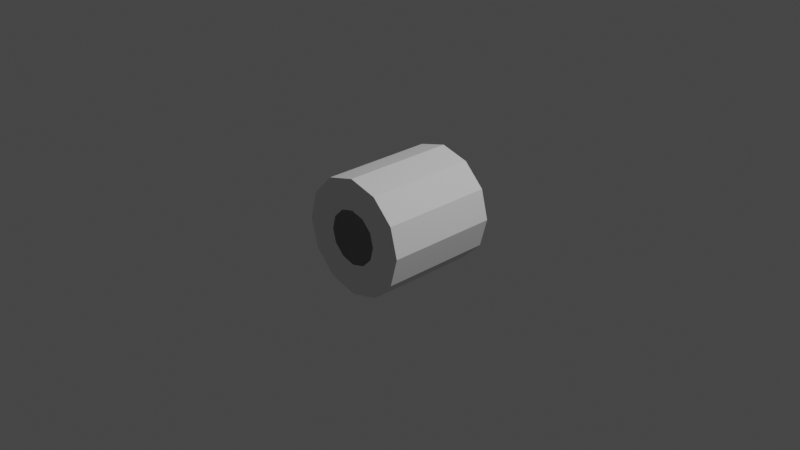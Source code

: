 # Source: tantares_orbital_module_s1_4.blend  (saved by Blender 3.1.7; exported with 4.5.12 LTS)
import bpy
from mathutils import Matrix  # noqa: F401  (used for matrix-valued properties, if any)

bpy.ops.wm.read_factory_settings(use_empty=True)
scene = bpy.context.scene
scene.name = 'Scene'

# ---- collections
col_collection = bpy.data.collections.new('Collection'); scene.collection.children.link(col_collection)

# ---- world
world_world = bpy.data.worlds.new('World'); scene.world = world_world
world_world.use_nodes = True; world_world.node_tree.nodes.clear()
_N = world_world.node_tree.nodes; _L = world_world.node_tree.links
n0 = _N.new('ShaderNodeOutputWorld'); n0.name = 'World Output'; n0.location = (300, 300)
n1 = _N.new('ShaderNodeBackground'); n1.name = 'Background'; n1.location = (10, 300)
n1.inputs[0].default_value = (0.05088, 0.05088, 0.05088, 1.0)
_L.new(n1.outputs[0], n0.inputs[0])
n0.is_active_output = True
world_world.color = (0.05088, 0.05088, 0.05088)
world_world.use_sun_shadow = False
world_world.sun_shadow_jitter_overblur = 0.0

# ---- cameras
cam_camera = bpy.data.cameras.new('Camera')
cam_camera.clip_end = 100.0
cam_camera.ortho_scale = 7.314

# ---- lights
light_light = bpy.data.lights.new('Light', 'POINT')
light_light.transmission_factor = 0.0
light_light.energy = 1000.0
light_light.shadow_soft_size = 0.1
light_light.shadow_maximum_resolution = 0.006
light_light.use_absolute_resolution = True

# ---- meshes
me_shellcollider_collider = bpy.data.meshes.new('shellCollider.collider')
me_shellcollider_collider.from_pydata([(2.168e-09, 0.6694, -0.6623), (0.3347, 0.5797, -0.6623), (0.3347, 0.5797, 0.6623), (2.168e-09, 0.6694, 0.6623), (0.5797, 0.3347, -0.6623), (0.5797, 0.3347, 0.6623), (0.6694, -4.526e-08, -0.6623), (0.6694, -4.51e-08, 0.6623), (0.5797, -0.3347, -0.6623), (0.5797, -0.3347, 0.6623), (0.3347, -0.5797, -0.6623), (0.3347, -0.5797, 0.6623), (-5.635e-08, -0.6694, -0.6623), (-5.635e-08, -0.6694, 0.6623), (-0.3347, -0.5797, -0.6623), (-0.3347, -0.5797, 0.6623), (-0.5797, -0.3347, -0.6623), (-0.5797, -0.3347, 0.6623), (-0.6694, -8.014e-09, -0.6623), (-0.6694, -7.86e-09, 0.6623), (-0.5797, 0.3347, -0.6623), (-0.5797, 0.3347, 0.6623), (-0.3347, 0.5797, -0.6623), (-0.3347, 0.5797, 0.6623), (0.1571, 0.2721, -0.6623), (1.085e-09, 0.3141, -0.6623), (1.085e-09, 0.3141, 0.6623), (0.1571, 0.2721, 0.6623), (0.2721, 0.1571, -0.6623), (0.2721, 0.1571, 0.6623), (0.3141, -1.243e-14, -0.6623), (0.3141, -4.304e-08, 0.6623), (0.2721, -0.1571, -0.6623), (0.2721, -0.1571, 0.6623), (0.1571, -0.2721, -0.6623), (0.1571, -0.2721, 0.6623), (-5.757e-08, -0.3141, -0.6623), (-5.757e-08, -0.3141, 0.6623), (-0.1571, -0.2721, -0.6623), (-0.1571, -0.2721, 0.6623), (-0.2721, -0.1571, -0.6623), (-0.2721, -0.1571, 0.6623), (-0.3141, 4.89e-08, -0.6623), (-0.3141, -2.891e-08, 0.6623), (-0.2721, 0.1571, -0.6623), (-0.2721, 0.1571, 0.6623), (-0.1571, 0.2721, -0.6623), (-0.1571, 0.2721, 0.6623)], [], [(0, 1, 2), (0, 2, 3), (5, 1, 4), (2, 1, 5), (7, 4, 6), (5, 4, 7), (9, 6, 8), (7, 6, 9), (11, 8, 10), (9, 8, 11), (13, 10, 12), (11, 10, 13), (15, 12, 14), (13, 12, 15), (17, 14, 16), (15, 14, 17), (19, 16, 18), (17, 16, 19), (21, 18, 20), (19, 18, 21), (23, 20, 22), (21, 20, 23), (0, 3, 22), (23, 22, 3), (1, 25, 24), (0, 25, 1), (3, 27, 26), (2, 27, 3), (4, 24, 28), (1, 24, 4), (2, 29, 27), (5, 29, 2), (6, 28, 30), (4, 28, 6), (5, 31, 29), (7, 31, 5), (8, 30, 32), (6, 30, 8), (7, 33, 31), (9, 33, 7), (10, 32, 34), (8, 32, 10), (9, 35, 33), (11, 35, 9), (12, 34, 36), (10, 34, 12), (11, 37, 35), (13, 37, 11), (14, 36, 38), (12, 36, 14), (13, 39, 37), (15, 39, 13), (16, 38, 40), (14, 38, 16), (15, 41, 39), (17, 41, 15), (18, 40, 42), (16, 40, 18), (17, 43, 41), (19, 43, 17), (20, 42, 44), (18, 42, 20), (19, 45, 43), (21, 45, 19), (22, 44, 46), (20, 44, 22), (21, 47, 45), (23, 47, 21), (0, 46, 25), (0, 22, 46), (23, 26, 47), (3, 26, 23)])
me_shellcollider_collider.use_remesh_fix_poles = True
me_shellcollider_collider.use_remesh_preserve_attributes = False
me_shellcollider_collider.update()

# ---- objects
ob_light = bpy.data.objects.new('Light', light_light)
ob_camera = bpy.data.objects.new('Camera', cam_camera)
ob_freeiva = bpy.data.objects.new('FreeIva', None)
ob_shellcollider = bpy.data.objects.new('shellCollider', me_shellcollider_collider)

# ---- transforms, parenting, visibility, modifiers, constraints
ob_light.location = (4.076, 1.005, 5.904)
ob_light.rotation_euler = (0.6503, 0.05522, 1.866)
ob_light.lock_rotations_4d = False
ob_light.empty_display_type = 'ARROWS'
ob_light.color = (0.0, 0.0, 0.0, 0.0)
ob_light.lineart.crease_threshold = 0.0
ob_camera.location = (7.359, -6.926, 4.958)
ob_camera.rotation_euler = (1.109, 0.0, 0.8149)
ob_camera.lock_rotations_4d = False
ob_camera.empty_display_type = 'ARROWS'
ob_camera.color = (0.0, 0.0, 0.0, 0.0)
ob_camera.display_type = 'WIRE'
ob_camera.lineart.crease_threshold = 0.0
ob_freeiva.location = (0.0, 0.0, 0.0)
ob_freeiva.rotation_mode = 'QUATERNION'
ob_freeiva.rotation_quaternion = (1.0, 0.0, 0.0, 0.0)
ob_shellcollider.parent = ob_freeiva
ob_shellcollider.location = (0.0, 0.0, 0.0)
ob_shellcollider.rotation_mode = 'QUATERNION'
ob_shellcollider.rotation_quaternion = (0.7071, 0.7071, 0.0, 0.0)
ob_shellcollider.scale = (0.9437, 0.9437, 0.9437)

# ---- collection membership
col_collection.objects.link(ob_light)
col_collection.objects.link(ob_camera)
col_collection.objects.link(ob_freeiva)
col_collection.objects.link(ob_shellcollider)

# ---- scene / render settings (as saved in the file)
scene.camera = ob_camera
scene.frame_start = 1; scene.frame_end = 250; scene.frame_set(1)
scene.render.engine = 'BLENDER_EEVEE_NEXT'
scene.cycles.sampling_pattern = 'TABULATED_SOBOL'
scene.cycles.use_light_tree = False
scene.view_settings.view_transform = 'Filmic'
bpy.context.view_layer.update()
